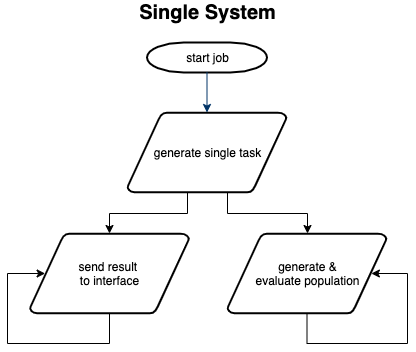

The diagram above was exported from draw.io. Its source (the exported page's mxGraphModel, read from the mxfile embedded in the PNG):
<mxGraphModel dx="448" dy="834" grid="1" gridSize="10" guides="1" tooltips="1" connect="1" arrows="1" fold="1" page="1" pageScale="1" pageWidth="850" pageHeight="1100" math="0" shadow="0">
  <root>
    <mxCell id="0" />
    <mxCell id="1" parent="0" />
    <mxCell id="BHlc7EOhhfiaLmf-XuaZ-1" value="start job" style="shape=mxgraph.flowchart.terminator;strokeWidth=2;gradientColor=none;gradientDirection=north;fontStyle=0;html=1;" vertex="1" parent="1">
      <mxGeometry x="1219.5" y="59" width="120" height="30" as="geometry" />
    </mxCell>
    <mxCell id="BHlc7EOhhfiaLmf-XuaZ-10" value="" style="edgeStyle=orthogonalEdgeStyle;rounded=0;orthogonalLoop=1;jettySize=auto;html=1;" edge="1" parent="1" source="BHlc7EOhhfiaLmf-XuaZ-2" target="BHlc7EOhhfiaLmf-XuaZ-7">
      <mxGeometry relative="1" as="geometry">
        <Array as="points">
          <mxPoint x="1300" y="230" />
          <mxPoint x="1380" y="230" />
        </Array>
      </mxGeometry>
    </mxCell>
    <mxCell id="BHlc7EOhhfiaLmf-XuaZ-18" value="" style="edgeStyle=orthogonalEdgeStyle;rounded=0;orthogonalLoop=1;jettySize=auto;html=1;" edge="1" parent="1" source="BHlc7EOhhfiaLmf-XuaZ-2" target="BHlc7EOhhfiaLmf-XuaZ-12">
      <mxGeometry relative="1" as="geometry">
        <Array as="points">
          <mxPoint x="1260" y="230" />
          <mxPoint x="1182" y="230" />
        </Array>
      </mxGeometry>
    </mxCell>
    <mxCell id="BHlc7EOhhfiaLmf-XuaZ-2" value="generate single task" style="shape=mxgraph.flowchart.data;strokeWidth=2;gradientColor=none;gradientDirection=north;fontStyle=0;html=1;" vertex="1" parent="1">
      <mxGeometry x="1200" y="129" width="159" height="80" as="geometry" />
    </mxCell>
    <mxCell id="BHlc7EOhhfiaLmf-XuaZ-3" style="fontStyle=1;strokeColor=#003366;strokeWidth=1;html=1;" edge="1" parent="1" source="BHlc7EOhhfiaLmf-XuaZ-1" target="BHlc7EOhhfiaLmf-XuaZ-2">
      <mxGeometry relative="1" as="geometry" />
    </mxCell>
    <mxCell id="BHlc7EOhhfiaLmf-XuaZ-5" value="&lt;font size=&quot;1&quot;&gt;&lt;b style=&quot;font-size: 20px&quot;&gt;Single System&lt;/b&gt;&lt;/font&gt;" style="text;html=1;align=center;verticalAlign=middle;resizable=0;points=[];autosize=1;" vertex="1" parent="1">
      <mxGeometry x="1204.5" y="19" width="150" height="20" as="geometry" />
    </mxCell>
    <mxCell id="BHlc7EOhhfiaLmf-XuaZ-7" value="generate &amp;amp;&lt;br&gt;evaluate population" style="shape=mxgraph.flowchart.data;strokeWidth=2;gradientColor=none;gradientDirection=north;fontStyle=0;html=1;" vertex="1" parent="1">
      <mxGeometry x="1300" y="250" width="159" height="80" as="geometry" />
    </mxCell>
    <mxCell id="BHlc7EOhhfiaLmf-XuaZ-9" style="edgeStyle=orthogonalEdgeStyle;rounded=0;orthogonalLoop=1;jettySize=auto;html=1;entryX=0.905;entryY=0.5;entryDx=0;entryDy=0;entryPerimeter=0;exitX=0.5;exitY=1;exitDx=0;exitDy=0;exitPerimeter=0;" edge="1" parent="1" source="BHlc7EOhhfiaLmf-XuaZ-7" target="BHlc7EOhhfiaLmf-XuaZ-7">
      <mxGeometry relative="1" as="geometry">
        <Array as="points">
          <mxPoint x="1380" y="360" />
          <mxPoint x="1480" y="360" />
          <mxPoint x="1480" y="290" />
        </Array>
        <mxPoint x="1443.895" y="406" as="sourcePoint" />
      </mxGeometry>
    </mxCell>
    <mxCell id="BHlc7EOhhfiaLmf-XuaZ-12" value="send result &lt;br&gt;to interface" style="shape=mxgraph.flowchart.data;strokeWidth=2;gradientColor=none;gradientDirection=north;fontStyle=0;html=1;" vertex="1" parent="1">
      <mxGeometry x="1102.5" y="250" width="159" height="80" as="geometry" />
    </mxCell>
    <mxCell id="BHlc7EOhhfiaLmf-XuaZ-15" style="edgeStyle=orthogonalEdgeStyle;rounded=0;orthogonalLoop=1;jettySize=auto;html=1;entryX=0.095;entryY=0.5;entryDx=0;entryDy=0;entryPerimeter=0;exitX=0.5;exitY=1;exitDx=0;exitDy=0;exitPerimeter=0;" edge="1" parent="1" source="BHlc7EOhhfiaLmf-XuaZ-12" target="BHlc7EOhhfiaLmf-XuaZ-12">
      <mxGeometry relative="1" as="geometry">
        <Array as="points">
          <mxPoint x="1182" y="360" />
          <mxPoint x="1080" y="360" />
          <mxPoint x="1080" y="290" />
        </Array>
        <mxPoint x="1111.105" y="410" as="sourcePoint" />
      </mxGeometry>
    </mxCell>
  </root>
</mxGraphModel>